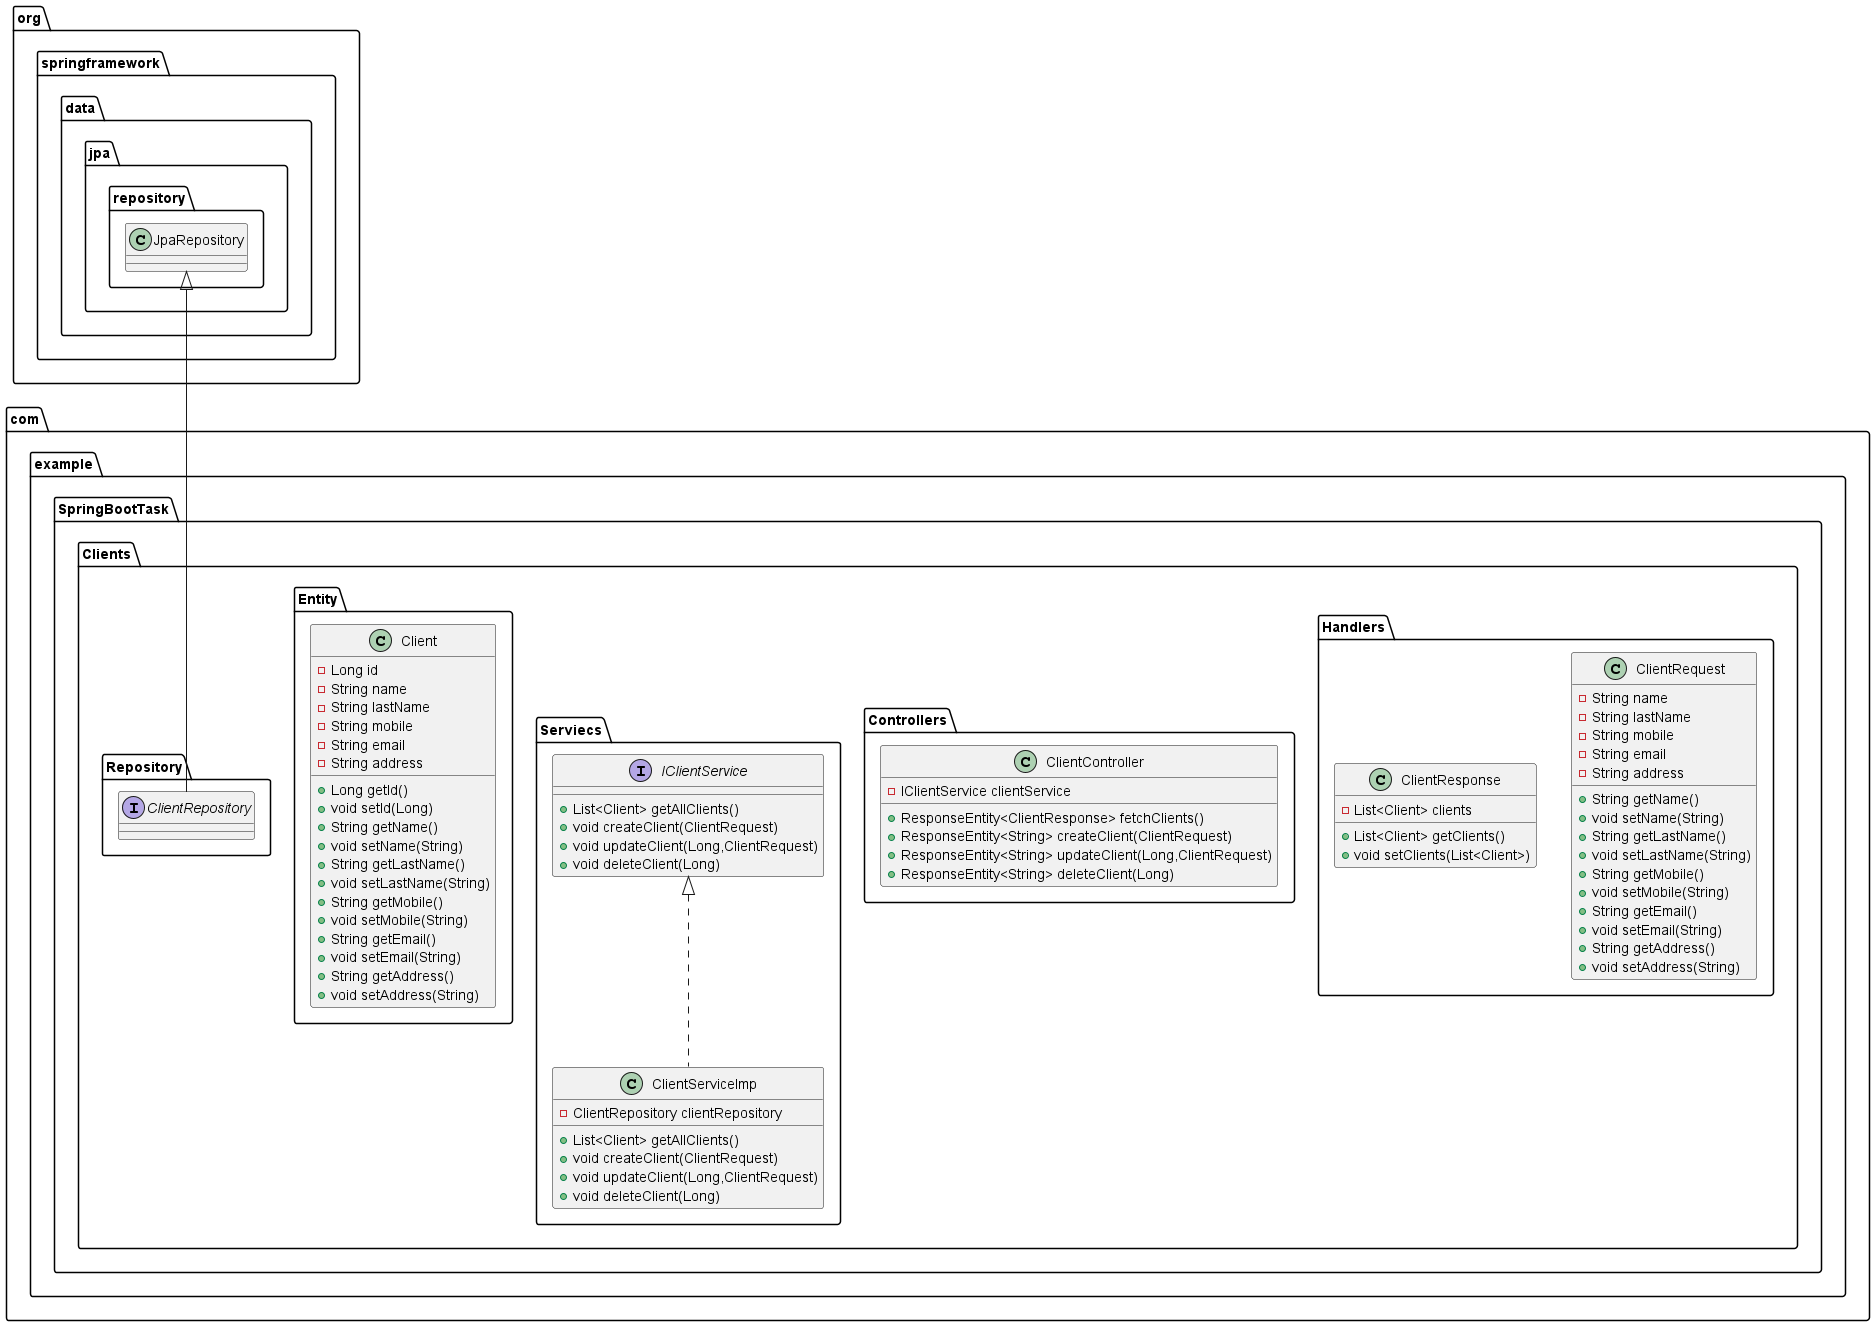

The diagram above was rendered by PlantUML. Its source (embedded in the PNG):
@startuml
class com.example.SpringBootTask.Clients.Handlers.ClientRequest {
- String name
- String lastName
- String mobile
- String email
- String address
+ String getName()
+ void setName(String)
+ String getLastName()
+ void setLastName(String)
+ String getMobile()
+ void setMobile(String)
+ String getEmail()
+ void setEmail(String)
+ String getAddress()
+ void setAddress(String)
}


class com.example.SpringBootTask.Clients.Controllers.ClientController {
- IClientService clientService
+ ResponseEntity<ClientResponse> fetchClients()
+ ResponseEntity<String> createClient(ClientRequest)
+ ResponseEntity<String> updateClient(Long,ClientRequest)
+ ResponseEntity<String> deleteClient(Long)
}


class com.example.SpringBootTask.Clients.Serviecs.ClientServiceImp {
- ClientRepository clientRepository
+ List<Client> getAllClients()
+ void createClient(ClientRequest)
+ void updateClient(Long,ClientRequest)
+ void deleteClient(Long)
}


class com.example.SpringBootTask.Clients.Entity.Client {
- Long id
- String name
- String lastName
- String mobile
- String email
- String address
+ Long getId()
+ void setId(Long)
+ String getName()
+ void setName(String)
+ String getLastName()
+ void setLastName(String)
+ String getMobile()
+ void setMobile(String)
+ String getEmail()
+ void setEmail(String)
+ String getAddress()
+ void setAddress(String)
}


interface com.example.SpringBootTask.Clients.Repository.ClientRepository {
}
interface com.example.SpringBootTask.Clients.Serviecs.IClientService {
+ List<Client> getAllClients()
+ void createClient(ClientRequest)
+ void updateClient(Long,ClientRequest)
+ void deleteClient(Long)
}

class com.example.SpringBootTask.Clients.Handlers.ClientResponse {
- List<Client> clients
+ List<Client> getClients()
+ void setClients(List<Client>)
}




com.example.SpringBootTask.Clients.Serviecs.IClientService <|.. com.example.SpringBootTask.Clients.Serviecs.ClientServiceImp
org.springframework.data.jpa.repository.JpaRepository <|-- com.example.SpringBootTask.Clients.Repository.ClientRepository
@enduml